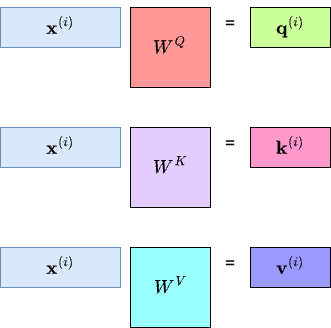

The diagram above was exported from draw.io. Its source (the exported page's mxGraphModel, read from the mxfile embedded in the PNG):
<mxGraphModel dx="1026" dy="691" grid="1" gridSize="10" guides="1" tooltips="1" connect="1" arrows="1" fold="1" page="1" pageScale="1" pageWidth="850" pageHeight="1100" math="1" shadow="0">
  <root>
    <mxCell id="0" />
    <mxCell id="1" parent="0" />
    <mxCell id="3RciL1Wh-5HAJFRcdUHZ-1" value="$$W^{Q}$$" style="whiteSpace=wrap;html=1;aspect=fixed;fillColor=#FF9999;fontSize=16;" vertex="1" parent="1">
      <mxGeometry x="400" y="160" width="80" height="80" as="geometry" />
    </mxCell>
    <mxCell id="3RciL1Wh-5HAJFRcdUHZ-2" value="&lt;span style=&quot;color: rgb(0, 0, 0); font-family: Helvetica; font-size: 16px; font-style: normal; font-variant-ligatures: normal; font-variant-caps: normal; font-weight: 400; letter-spacing: normal; orphans: 2; text-align: center; text-indent: 0px; text-transform: none; widows: 2; word-spacing: 0px; -webkit-text-stroke-width: 0px; white-space: normal; background-color: rgb(251, 251, 251); text-decoration-thickness: initial; text-decoration-style: initial; text-decoration-color: initial; float: none; display: inline !important;&quot;&gt;$$W^{K}$$&lt;/span&gt;" style="whiteSpace=wrap;html=1;aspect=fixed;fillColor=#E5CCFF;fontSize=16;" vertex="1" parent="1">
      <mxGeometry x="400" y="280" width="80" height="80" as="geometry" />
    </mxCell>
    <mxCell id="3RciL1Wh-5HAJFRcdUHZ-3" value="$$W^{V}$$" style="whiteSpace=wrap;html=1;aspect=fixed;fillColor=#99FFFF;fontSize=16;" vertex="1" parent="1">
      <mxGeometry x="400" y="400" width="80" height="80" as="geometry" />
    </mxCell>
    <mxCell id="3RciL1Wh-5HAJFRcdUHZ-4" value="$$\mathbf{x}^{(i)}$$" style="rounded=0;whiteSpace=wrap;html=1;fillColor=#dae8fc;strokeColor=#6c8ebf;fontSize=16;" vertex="1" parent="1">
      <mxGeometry x="270" y="160" width="120" height="40" as="geometry" />
    </mxCell>
    <mxCell id="3RciL1Wh-5HAJFRcdUHZ-5" value="$$\mathbf{x}^{(i)}$$" style="rounded=0;whiteSpace=wrap;html=1;fillColor=#dae8fc;strokeColor=#6c8ebf;fontSize=16;" vertex="1" parent="1">
      <mxGeometry x="270" y="280" width="120" height="40" as="geometry" />
    </mxCell>
    <mxCell id="3RciL1Wh-5HAJFRcdUHZ-6" value="$$\mathbf{x}^{(i)}$$" style="rounded=0;whiteSpace=wrap;html=1;fillColor=#dae8fc;strokeColor=#6c8ebf;fontSize=16;" vertex="1" parent="1">
      <mxGeometry x="270" y="400" width="120" height="40" as="geometry" />
    </mxCell>
    <mxCell id="3RciL1Wh-5HAJFRcdUHZ-7" value="$$\mathbf{q}^{(i)}$$" style="rounded=0;whiteSpace=wrap;html=1;fontSize=16;fillColor=#CCFF99;" vertex="1" parent="1">
      <mxGeometry x="520" y="160" width="80" height="40" as="geometry" />
    </mxCell>
    <mxCell id="3RciL1Wh-5HAJFRcdUHZ-8" value="$$\mathbf{k}^{(i)}$$" style="rounded=0;whiteSpace=wrap;html=1;fontSize=16;fillColor=#FF99CC;" vertex="1" parent="1">
      <mxGeometry x="520" y="280" width="80" height="40" as="geometry" />
    </mxCell>
    <mxCell id="3RciL1Wh-5HAJFRcdUHZ-9" value="$$\mathbf{v}^{(i)}$$" style="rounded=0;whiteSpace=wrap;html=1;fontSize=16;fillColor=#9999FF;" vertex="1" parent="1">
      <mxGeometry x="520" y="400" width="80" height="40" as="geometry" />
    </mxCell>
    <mxCell id="3RciL1Wh-5HAJFRcdUHZ-10" value="=" style="text;html=1;align=center;verticalAlign=middle;whiteSpace=wrap;rounded=0;fontSize=16;" vertex="1" parent="1">
      <mxGeometry x="470" y="160" width="60" height="30" as="geometry" />
    </mxCell>
    <mxCell id="3RciL1Wh-5HAJFRcdUHZ-11" value="=" style="text;html=1;align=center;verticalAlign=middle;whiteSpace=wrap;rounded=0;fontSize=16;" vertex="1" parent="1">
      <mxGeometry x="470" y="280" width="60" height="30" as="geometry" />
    </mxCell>
    <mxCell id="3RciL1Wh-5HAJFRcdUHZ-12" value="=" style="text;html=1;align=center;verticalAlign=middle;whiteSpace=wrap;rounded=0;fontSize=16;" vertex="1" parent="1">
      <mxGeometry x="470" y="400" width="60" height="30" as="geometry" />
    </mxCell>
  </root>
</mxGraphModel>